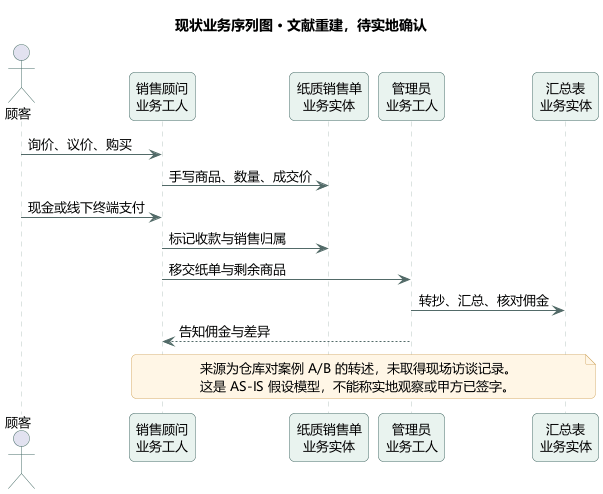

The diagram above was rendered by PlantUML. Its source (embedded in the PNG):
@startuml
!pragma layout smetana
skinparam backgroundColor #FFFFFF
skinparam shadowing false
skinparam defaultFontName Microsoft YaHei
skinparam defaultFontSize 13
skinparam roundcorner 10
skinparam ArrowColor #526A68
skinparam classBorderColor #476C68
skinparam classBackgroundColor #F1F7F5
skinparam classAttributeIconSize 0
skinparam packageBorderColor #AABCB7
skinparam packageBackgroundColor #FAFCFB
skinparam sequenceParticipantBackgroundColor #E9F3EF
skinparam sequenceParticipantBorderColor #476C68
skinparam sequenceLifeLineBorderColor #B8C7C2
skinparam actorBorderColor #476C68
skinparam usecaseBackgroundColor #EFF6F3
skinparam usecaseBorderColor #476C68
skinparam stateBackgroundColor #EFF6F3
skinparam stateBorderColor #476C68
skinparam noteBackgroundColor #FFF6E6
skinparam noteBorderColor #D6AF6E
title 现状业务序列图 · 文献重建，待实地确认
actor 顾客
participant "销售顾问\n业务工人" as Seller
participant "纸质销售单\n业务实体" as Paper
participant "管理员\n业务工人" as Owner
participant "汇总表\n业务实体" as Sheet
顾客 -> Seller : 询价、议价、购买
Seller -> Paper : 手写商品、数量、成交价
顾客 -> Seller : 现金或线下终端支付
Seller -> Paper : 标记收款与销售归属
Seller -> Owner : 移交纸单与剩余商品
Owner -> Sheet : 转抄、汇总、核对佣金
Owner --> Seller : 告知佣金与差异
note over Seller,Sheet
来源为仓库对案例 A/B 的转述，未取得现场访谈记录。
这是 AS-IS 假设模型，不能称实地观察或甲方已签字。
end note
@enduml